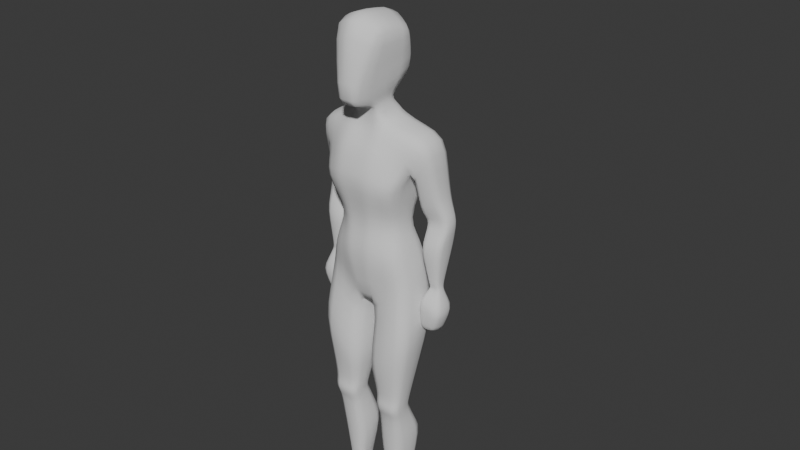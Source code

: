 # Source: man.blend  (saved by Blender 4.0.36; exported with 4.5.12 LTS)
import bpy
from mathutils import Matrix  # noqa: F401  (used for matrix-valued properties, if any)

bpy.ops.wm.read_factory_settings(use_empty=True)
scene = bpy.context.scene
scene.name = 'Scene'

# ---- collections
col_collection = bpy.data.collections.new('Collection'); scene.collection.children.link(col_collection)

# ---- world
world_world = bpy.data.worlds.new('World'); scene.world = world_world
world_world.use_nodes = True; world_world.node_tree.nodes.clear()
_N = world_world.node_tree.nodes; _L = world_world.node_tree.links
n0 = _N.new('ShaderNodeOutputWorld'); n0.name = 'World Output'; n0.location = (300, 300)
n1 = _N.new('ShaderNodeBackground'); n1.name = 'Background'; n1.location = (10, 300)
n1.inputs[0].default_value = (0.05088, 0.05088, 0.05088, 1.0)
_L.new(n1.outputs[0], n0.inputs[0])
n0.is_active_output = True
world_world.color = (0.05088, 0.05088, 0.05088)
world_world.use_sun_shadow = False
world_world.sun_shadow_jitter_overblur = 0.0

# ---- meshes
me_cube_004 = bpy.data.meshes.new('Cube.004')
me_cube_004.from_pydata([(-0.15, -0.1, 0.0), (-0.15, -0.1, 0.05), (-0.15, 0.05, 0.0), (-0.1196, 0.05, 0.13), (-0.03276, -0.1, 0.0), (-0.03276, -0.1, 0.05), (-0.05, 0.05, 0.0), (-0.08035, 0.05, 0.13), (-0.15, -0.1387, 0.0), (-0.15, -0.1387, 0.05), (-0.05, -0.1923, 0.0), (-0.05, -0.1923, 0.05), (-0.1336, -0.025, 0.0), (-0.1112, -0.025, 0.09), (-0.05736, -0.025, 0.0), (-0.0724, -0.025, 0.09), (-0.15, -0.08428, 0.5358), (-0.15, 0.01457, 0.5358), (-0.05, 0.01457, 0.5358), (-0.05, -0.08428, 0.5358), (-0.1751, -0.06233, 1.071), (-0.1751, 0.1181, 1.022), (-0.02397, 0.1316, 0.9578), (-0.02397, -0.06233, 0.9386), (-0.15, -0.06233, 1.163), (-0.15, 0.09284, 1.163), (-0.06402, 0.133, 1.137), (-0.05, -0.1081, 1.163), (-1.067e-17, 0.1282, 0.9504), (0.0, -0.06233, 0.9386), (0.0, 0.1294, 1.132), (0.0, -0.1081, 1.163), (-0.12, -0.03265, 1.282), (-0.12, 0.05223, 1.282), (-0.053, 0.07681, 1.281), (-0.05, -0.08901, 1.295), (0.0, 0.06434, 1.289), (0.0, -0.08901, 1.295), (-0.15, -0.09583, 1.43), (-0.15, 0.12, 1.464), (-0.08004, 0.1528, 1.448), (-0.07002, -0.1293, 1.448), (0.0, 0.1311, 1.464), (0.0, -0.1317, 1.461), (-0.2325, -0.01892, 1.612), (-0.2334, 0.101, 1.616), (-0.07019, 0.07463, 1.668), (-0.07019, -0.04977, 1.65), (0.0, 0.1039, 1.66), (0.0, -0.04977, 1.628), (-0.05, 0.03301, 1.725), (-0.05, -0.05051, 1.71), (0.0, 0.03301, 1.725), (0.0, -0.05051, 1.71), (-0.1064, 0.09152, 1.83), (-0.0314, -0.1599, 1.725), (0.0, 0.1415, 1.83), (0.0, -0.1599, 1.725), (-0.1064, 0.06652, 1.964), (-0.1064, -0.08487, 1.989), (0.0, 0.1165, 2.014), (0.0, -0.1349, 2.039), (0.0, -0.1031, 1.562), (-0.07904, -0.1031, 1.557), (-0.1864, -0.04121, 1.503), (-0.1389, 0.1246, 1.484), (-0.08905, 0.1408, 1.554), (0.0, 0.1248, 1.562), (-0.2741, 0.05493, 1.301), (-0.2741, 0.1188, 1.301), (-0.18, 0.1188, 1.289), (-0.18, 0.05493, 1.289), (-0.2532, 0.03633, 1.043), (-0.2532, 0.07023, 1.043), (-0.2111, 0.07023, 1.046), (-0.2111, 0.03633, 1.046), (-0.2477, 0.01162, 0.8879), (-0.2566, 0.06444, 0.8748), (-0.1951, 0.0641, 0.8636), (-0.1862, 0.01129, 0.8766), (-0.1658, 0.07757, 0.3985), (-0.03122, 0.07757, 0.3672), (-0.04613, -0.04843, 0.3153), (-0.1385, -0.04843, 0.3466), (-0.02471, 0.1053, 0.7563), (-0.02147, -0.1022, 0.7029), (-0.1991, -0.09422, 0.8428), (-0.1948, 0.09818, 0.8906), (-0.04376, -0.07451, 0.5813), (-0.1562, 0.02925, 0.6023), (-0.04376, 0.0305, 0.5948), (-0.1562, -0.07451, 0.5879), (-0.1517, 0.03042, 0.4947), (-0.1448, -0.06481, 0.4817), (-0.04889, 0.03042, 0.4947), (-0.05264, -0.06481, 0.4817), (-0.2467, 0.1199, 1.393), (-0.2467, 0.02727, 1.393), (-0.169, 0.1221, 1.336), (-0.169, 0.02279, 1.336), (-0.2629, 0.1242, 1.212), (-0.2629, 0.01425, 1.212), (-0.1771, 0.01425, 1.196), (-0.1771, 0.1242, 1.196), (-0.2484, 0.07995, 1.065), (-0.205, 0.03273, 1.069), (-0.2484, 0.03273, 1.065), (-0.205, 0.07995, 1.069), (-0.1826, -0.002831, 0.9971), (-0.1826, 0.0999, 0.9971), (-0.2792, 0.0999, 0.9647), (-0.2792, -0.002831, 0.9647)], [], [(12, 13, 3, 2), (2, 3, 7, 6), (14, 15, 5, 4), (5, 1, 9, 11), (12, 14, 4, 0), (15, 13, 1, 5), (10, 11, 9, 8), (4, 5, 11, 10), (1, 0, 8, 9), (0, 4, 10, 8), (94, 92, 17, 18), (2, 6, 14, 12), (6, 7, 15, 14), (0, 1, 13, 12), (85, 84, 22, 23), (95, 94, 18, 19), (92, 93, 16, 17), (93, 95, 19, 16), (23, 22, 28, 29), (87, 86, 20, 21), (86, 85, 23, 20), (84, 87, 21, 22), (21, 20, 24, 25), (20, 23, 27, 24), (22, 21, 25, 26), (27, 23, 29, 31), (22, 26, 30, 28), (25, 24, 32, 33), (36, 34, 40, 42), (27, 31, 37, 35), (24, 27, 35, 32), (26, 25, 33, 34), (30, 26, 34, 36), (64, 63, 47, 44), (63, 62, 49, 47), (33, 32, 38, 39), (35, 37, 43, 41), (32, 35, 41, 38), (34, 33, 39, 40), (46, 45, 44, 47), (66, 65, 45, 46), (67, 66, 46, 48), (97, 96, 69, 68), (52, 50, 54, 56), (46, 47, 51, 50), (47, 49, 53, 51), (48, 46, 50, 52), (55, 57, 61, 59), (51, 53, 57, 55), (50, 51, 55, 54), (58, 59, 61, 60), (54, 55, 59, 58), (56, 54, 58, 60), (39, 38, 64, 65), (42, 40, 66, 67), (40, 39, 65, 66), (41, 43, 62, 63), (38, 41, 63, 64), (106, 104, 73, 72), (96, 98, 70, 69), (98, 99, 71, 70), (99, 97, 68, 71), (109, 108, 79, 78), (107, 105, 75, 74), (104, 107, 74, 73), (105, 106, 72, 75), (78, 79, 76, 77), (110, 109, 78, 77), (108, 111, 76, 79), (111, 110, 77, 76), (13, 15, 82, 83), (3, 13, 83, 80), (15, 7, 81, 82), (7, 3, 80, 81), (90, 89, 87, 84), (91, 88, 85, 86), (89, 91, 86, 87), (88, 90, 84, 85), (19, 18, 90, 88), (17, 16, 91, 89), (16, 19, 88, 91), (18, 17, 89, 90), (83, 82, 95, 93), (80, 83, 93, 92), (82, 81, 94, 95), (81, 80, 92, 94), (64, 44, 97, 99), (65, 64, 99, 98), (45, 65, 98, 96), (44, 45, 96, 97), (71, 68, 101, 102), (69, 70, 103, 100), (70, 71, 102, 103), (68, 69, 100, 101), (102, 101, 106, 105), (100, 103, 107, 104), (103, 102, 105, 107), (101, 100, 104, 106), (72, 73, 110, 111), (75, 72, 111, 108), (73, 74, 109, 110), (74, 75, 108, 109)])
me_cube_004.polygons.foreach_set('use_smooth', [True] * 102)
_uv = me_cube_004.uv_layers.new(name='UVMap')
_uv.uv.foreach_set('vector', [0.375, 0.125, 0.625, 0.125, 0.625, 0.25, 0.375, 0.25, 0.375, 0.25, 0.625, 0.25, 0.625, 0.5, 0.375, 0.5, 0.375, 0.625, 0.625, 0.625, 0.625, 0.75, 0.375, 0.75, 0.625, 0.75, 0.875, 0.75, 0.875, 0.75, 0.625, 0.75, 0.125, 0.625, 0.375, 0.625, 0.375, 0.75, 0.125, 0.75, 0.625, 0.625, 0.875, 0.625, 0.875, 0.75, 0.625, 0.75, 0.375, 0.75, 0.625, 0.75, 0.625, 1.0, 0.375, 1.0, 0.375, 0.75, 0.625, 0.75, 0.625, 0.75, 0.375, 0.75, 0.625, 0.0, 0.375, 0.0, 0.375, 0.0, 0.625, 0.0, 0.125, 0.75, 0.375, 0.75, 0.375, 0.75, 0.125, 0.75, 0.625, 0.5, 0.625, 0.25, 0.625, 0.25, 0.625, 0.5, 0.125, 0.5, 0.375, 0.5, 0.375, 0.625, 0.125, 0.625, 0.375, 0.5, 0.625, 0.5, 0.625, 0.625, 0.375, 0.625, 0.375, 0.0, 0.625, 0.0, 0.625, 0.125, 0.375, 0.125, 0.625, 0.625, 0.625, 0.5, 0.625, 0.5, 0.625, 0.625, 0.625, 0.625, 0.625, 0.5, 0.625, 0.5, 0.625, 0.625, 0.625, 0.25, 0.625, 0.125, 0.625, 0.125, 0.625, 0.25, 0.875, 0.625, 0.625, 0.625, 0.625, 0.625, 0.875, 0.625, 0.625, 0.625, 0.625, 0.5, 0.625, 0.5, 0.625, 0.625, 0.625, 0.25, 0.625, 0.125, 0.625, 0.125, 0.625, 0.25, 0.875, 0.625, 0.625, 0.625, 0.625, 0.625, 0.875, 0.625, 0.625, 0.5, 0.625, 0.25, 0.625, 0.25, 0.625, 0.5, 0.625, 0.25, 0.625, 0.125, 0.625, 0.125, 0.625, 0.25, 0.875, 0.625, 0.625, 0.625, 0.625, 0.625, 0.875, 0.625, 0.625, 0.5, 0.625, 0.25, 0.625, 0.25, 0.625, 0.5, 0.625, 0.625, 0.625, 0.625, 0.625, 0.625, 0.625, 0.625, 0.625, 0.5, 0.625, 0.5, 0.625, 0.5, 0.625, 0.5, 0.625, 0.25, 0.625, 0.125, 0.625, 0.125, 0.625, 0.25, 0.625, 0.5, 0.625, 0.5, 0.625, 0.5, 0.625, 0.5, 0.625, 0.625, 0.625, 0.625, 0.625, 0.625, 0.625, 0.625, 0.875, 0.625, 0.625, 0.625, 0.625, 0.625, 0.875, 0.625, 0.625, 0.5, 0.625, 0.25, 0.625, 0.25, 0.625, 0.5, 0.625, 0.5, 0.625, 0.5, 0.625, 0.5, 0.625, 0.5, 0.875, 0.625, 0.625, 0.625, 0.625, 0.625, 0.875, 0.625, 0.625, 0.625, 0.625, 0.625, 0.625, 0.625, 0.625, 0.625, 0.625, 0.25, 0.625, 0.125, 0.625, 0.125, 0.625, 0.25, 0.625, 0.625, 0.625, 0.625, 0.625, 0.625, 0.625, 0.625, 0.875, 0.625, 0.625, 0.625, 0.625, 0.625, 0.875, 0.625, 0.625, 0.5, 0.625, 0.25, 0.625, 0.25, 0.625, 0.5, 0.625, 0.5, 0.875, 0.5, 0.875, 0.625, 0.625, 0.625, 0.625, 0.5, 0.625, 0.25, 0.625, 0.25, 0.625, 0.5, 0.625, 0.5, 0.625, 0.5, 0.625, 0.5, 0.625, 0.5, 0.875, 0.625, 0.875, 0.5, 0.875, 0.5, 0.875, 0.625, 0.625, 0.5, 0.625, 0.5, 0.625, 0.5, 0.625, 0.5, 0.625, 0.5, 0.625, 0.625, 0.625, 0.625, 0.625, 0.5, 0.625, 0.625, 0.625, 0.625, 0.625, 0.625, 0.625, 0.625, 0.625, 0.5, 0.625, 0.5, 0.625, 0.5, 0.625, 0.5, 0.625, 0.625, 0.625, 0.625, 0.625, 0.625, 0.625, 0.625, 0.625, 0.625, 0.625, 0.625, 0.625, 0.625, 0.625, 0.625, 0.625, 0.5, 0.625, 0.625, 0.625, 0.625, 0.625, 0.5, 0.625, 0.5, 0.625, 0.625, 0.625, 0.625, 0.625, 0.5, 0.625, 0.5, 0.625, 0.625, 0.625, 0.625, 0.625, 0.5, 0.625, 0.5, 0.625, 0.5, 0.625, 0.5, 0.625, 0.5, 0.625, 0.25, 0.625, 0.125, 0.625, 0.125, 0.625, 0.25, 0.625, 0.5, 0.625, 0.5, 0.625, 0.5, 0.625, 0.5, 0.625, 0.5, 0.625, 0.25, 0.625, 0.25, 0.625, 0.5, 0.625, 0.625, 0.625, 0.625, 0.625, 0.625, 0.625, 0.625, 0.875, 0.625, 0.625, 0.625, 0.625, 0.625, 0.875, 0.625, 0.875, 0.625, 0.875, 0.5, 0.875, 0.5, 0.875, 0.625, 0.625, 0.25, 0.625, 0.25, 0.625, 0.25, 0.625, 0.25, 0.625, 0.25, 0.625, 0.125, 0.625, 0.125, 0.625, 0.25, 0.875, 0.625, 0.875, 0.625, 0.875, 0.625, 0.875, 0.625, 0.625, 0.25, 0.625, 0.125, 0.625, 0.125, 0.625, 0.25, 0.625, 0.25, 0.625, 0.125, 0.625, 0.125, 0.625, 0.25, 0.625, 0.25, 0.625, 0.25, 0.625, 0.25, 0.625, 0.25, 0.875, 0.625, 0.875, 0.625, 0.875, 0.625, 0.875, 0.625, 0.625, 0.25, 0.625, 0.125, 0.625, 0.125, 0.625, 0.25, 0.625, 0.25, 0.625, 0.25, 0.625, 0.25, 0.625, 0.25, 0.875, 0.625, 0.875, 0.625, 0.875, 0.625, 0.875, 0.625, 0.875, 0.625, 0.875, 0.5, 0.875, 0.5, 0.875, 0.625, 0.875, 0.625, 0.625, 0.625, 0.625, 0.625, 0.875, 0.625, 0.625, 0.25, 0.625, 0.125, 0.625, 0.125, 0.625, 0.25, 0.625, 0.625, 0.625, 0.5, 0.625, 0.5, 0.625, 0.625, 0.625, 0.5, 0.625, 0.25, 0.625, 0.25, 0.625, 0.5, 0.625, 0.5, 0.625, 0.25, 0.625, 0.25, 0.625, 0.5, 0.875, 0.625, 0.625, 0.625, 0.625, 0.625, 0.875, 0.625, 0.625, 0.25, 0.625, 0.125, 0.625, 0.125, 0.625, 0.25, 0.625, 0.625, 0.625, 0.5, 0.625, 0.5, 0.625, 0.625, 0.625, 0.625, 0.625, 0.5, 0.625, 0.5, 0.625, 0.625, 0.625, 0.25, 0.625, 0.125, 0.625, 0.125, 0.625, 0.25, 0.875, 0.625, 0.625, 0.625, 0.625, 0.625, 0.875, 0.625, 0.625, 0.5, 0.625, 0.25, 0.625, 0.25, 0.625, 0.5, 0.875, 0.625, 0.625, 0.625, 0.625, 0.625, 0.875, 0.625, 0.625, 0.25, 0.625, 0.125, 0.625, 0.125, 0.625, 0.25, 0.625, 0.625, 0.625, 0.5, 0.625, 0.5, 0.625, 0.625, 0.625, 0.5, 0.625, 0.25, 0.625, 0.25, 0.625, 0.5, 0.875, 0.625, 0.875, 0.625, 0.875, 0.625, 0.875, 0.625, 0.625, 0.25, 0.625, 0.125, 0.625, 0.125, 0.625, 0.25, 0.625, 0.25, 0.625, 0.25, 0.625, 0.25, 0.625, 0.25, 0.875, 0.625, 0.875, 0.5, 0.875, 0.5, 0.875, 0.625, 0.875, 0.625, 0.875, 0.625, 0.875, 0.625, 0.875, 0.625, 0.625, 0.25, 0.625, 0.25, 0.625, 0.25, 0.625, 0.25, 0.625, 0.25, 0.625, 0.125, 0.625, 0.125, 0.625, 0.25, 0.875, 0.625, 0.875, 0.5, 0.875, 0.5, 0.875, 0.625, 0.875, 0.625, 0.875, 0.625, 0.875, 0.625, 0.875, 0.625, 0.625, 0.25, 0.625, 0.25, 0.625, 0.25, 0.625, 0.25, 0.625, 0.25, 0.625, 0.125, 0.625, 0.125, 0.625, 0.25, 0.875, 0.625, 0.875, 0.5, 0.875, 0.5, 0.875, 0.625, 0.875, 0.625, 0.875, 0.5, 0.875, 0.5, 0.875, 0.625, 0.875, 0.625, 0.875, 0.625, 0.875, 0.625, 0.875, 0.625, 0.625, 0.25, 0.625, 0.25, 0.625, 0.25, 0.625, 0.25, 0.625, 0.25, 0.625, 0.125, 0.625, 0.125, 0.625, 0.25])
me_cube_004.update()
arm_metarig_011 = bpy.data.armatures.new('metarig.011')  # bones are not reproduced

# ---- objects
ob_body_unmirored = bpy.data.objects.new('body-unmirored', me_cube_004)
ob_metarig = bpy.data.objects.new('metarig', arm_metarig_011)

# ---- transforms, parenting, visibility, modifiers, constraints
ob_body_unmirored.parent = ob_metarig
ob_body_unmirored.location = (0.0, 0.0, 0.0)
_vg = ob_body_unmirored.vertex_groups.new(name='DEF-spine')
for _i, _w in zip([21, 22, 25, 26, 28, 29, 30, 34, 36], [0.05175, 0.3373, 0.1441, 0.6368, 0.6339, 0.06506, 0.7385, 0.06326, 0.06854]): _vg.add([_i], _w, 'REPLACE')
_vg = ob_body_unmirored.vertex_groups.new(name='DEF-spine.001')
for _i, _w in zip([25, 26, 27, 29, 30, 31, 32, 33, 34, 35, 36, 37, 40, 42], [0.06939, 0.05717, 0.14, 0.02954, 0.04211, 0.4546, 0.389, 0.6119, 0.588, 0.1174, 0.3152, 0.09382, 0.04181, 0.04645]): _vg.add([_i], _w, 'REPLACE')
_vg = ob_body_unmirored.vertex_groups.new(name='DEF-spine.002')
for _i, _w in zip([26, 27, 30, 31, 32, 33, 34, 35, 36, 37, 40, 41, 42, 43, 62, 63, 66, 67], [0.02595, 0.0532, 0.03572, 0.0624, 0.4138, 0.1384, 0.199, 0.6915, 0.493, 0.7185, 0.1122, 0.1578, 0.4071, 0.3847, 0.06803, 0.03031, 0.03611, 0.06843]): _vg.add([_i], _w, 'REPLACE')
_vg = ob_body_unmirored.vertex_groups.new(name='DEF-spine.003')
for _i, _w in zip([40, 42, 46, 48, 50, 52, 56, 66, 67], [0.03925, 0.08985, 0.6196, 0.6558, 0.08755, 0.1462, 0.03135, 0.2069, 0.5324]): _vg.add([_i], _w, 'REPLACE')
_vg = ob_body_unmirored.vertex_groups.new(name='DEF-spine.004')
for _i, _w in zip([46, 47, 48, 49, 50, 51, 52, 53, 54, 55, 56, 57, 58, 62, 67], [0.1104, 0.04324, 0.1573, 0.1151, 0.7542, 0.8024, 0.6678, 0.781, 0.1482, 0.0967, 0.1725, 0.1072, 0.02552, 0.02817, 0.04265]): _vg.add([_i], _w, 'REPLACE')
_vg = ob_body_unmirored.vertex_groups.new(name='DEF-spine.005')
_vg = ob_body_unmirored.vertex_groups.new(name='DEF-spine.006')
for _i, _w in zip([48, 50, 51, 52, 53, 54, 55, 56, 57, 58, 59, 60, 61], [0.01339, 0.1096, 0.08319, 0.1401, 0.08612, 0.8219, 0.8883, 0.7841, 0.875, 0.9691, 0.9845, 0.9706, 0.989]): _vg.add([_i], _w, 'REPLACE')
_vg = ob_body_unmirored.vertex_groups.new(name='DEF-pelvis.L')
for _i, _w in zip([21, 22, 26, 28, 30], [0.02311, 0.2861, 0.00285, 0.1179, 0.001206]): _vg.add([_i], _w, 'REPLACE')
_vg = ob_body_unmirored.vertex_groups.new(name='DEF-pelvis.R')
for _i, _w in zip([20, 21, 22, 23, 24, 25, 26, 27, 28, 29, 30, 31, 32, 33, 34, 35, 36, 37], [0.05245, 0.07532, 0.2942, 0.1001, 0.9703, 0.6588, 0.2091, 0.7508, 0.1736, 0.5223, 0.124, 0.4214, 0.09747, 0.09187, 0.0385, 0.08047, 0.008866, 0.07024]): _vg.add([_i], _w, 'REPLACE')
_vg = ob_body_unmirored.vertex_groups.new(name='DEF-thigh.L')
_vg = ob_body_unmirored.vertex_groups.new(name='DEF-thigh.L.001')
_vg = ob_body_unmirored.vertex_groups.new(name='DEF-shin.L')
_vg = ob_body_unmirored.vertex_groups.new(name='DEF-shin.L.001')
_vg = ob_body_unmirored.vertex_groups.new(name='DEF-foot.L')
_vg = ob_body_unmirored.vertex_groups.new(name='DEF-toe.L')
_vg = ob_body_unmirored.vertex_groups.new(name='DEF-thigh.R')
for _i, _w in zip([20, 21, 22, 23, 25, 26, 27, 28, 29, 31, 84, 85, 86, 87], [0.9212, 0.8231, 0.0659, 0.8133, 0.09262, 0.03288, 0.04106, 0.05243, 0.3423, 0.04232, 0.1051, 0.03051, 0.07451, 0.7612]): _vg.add([_i], _w, 'REPLACE')
_vg = ob_body_unmirored.vertex_groups.new(name='DEF-thigh.R.001')
for _i, _w in zip([16, 17, 18, 19, 23, 84, 85, 86, 87, 88, 89, 90, 91, 92, 94], [0.5236, 0.8658, 0.8726, 0.5253, 0.04043, 0.8547, 0.9703, 0.9218, 0.2249, 0.973, 0.9709, 0.9894, 0.9655, 0.0807, 0.07297]): _vg.add([_i], _w, 'REPLACE')
_vg = ob_body_unmirored.vertex_groups.new(name='DEF-shin.R')
for _i, _w in zip([16, 17, 18, 19, 80, 81, 82, 83, 88, 91, 92, 93, 94, 95], [0.4761, 0.1328, 0.127, 0.4753, 0.9844, 0.9846, 0.9865, 0.9892, 0.0341, 0.03102, 0.9187, 0.9826, 0.9265, 0.9823]): _vg.add([_i], _w, 'REPLACE')
_vg = ob_body_unmirored.vertex_groups.new(name='DEF-shin.R.001')
for _i, _w in zip([1, 2, 3, 6, 7, 12, 13, 15, 81], [0.05878, 0.1029, 0.9526, 0.07795, 0.9135, 0.05385, 0.7837, 0.223, 0.03234]): _vg.add([_i], _w, 'REPLACE')
_vg = ob_body_unmirored.vertex_groups.new(name='DEF-foot.R')
for _i, _w in zip([0, 1, 2, 3, 4, 5, 6, 7, 8, 9, 10, 11, 12, 13, 14, 15], [0.1661, 0.7031, 0.8773, 0.004321, 0.1938, 0.7746, 0.9059, 0.06465, 0.03932, 0.1234, 0.05404, 0.09219, 0.8811, 0.2126, 0.916, 0.7661]): _vg.add([_i], _w, 'REPLACE')
_vg = ob_body_unmirored.vertex_groups.new(name='DEF-toe.R')
for _i, _w in zip([0, 1, 4, 5, 8, 9, 10, 11, 12, 14], [0.8427, 0.2376, 0.8031, 0.2093, 0.955, 0.8683, 0.9446, 0.9053, 0.07302, 0.06136]): _vg.add([_i], _w, 'REPLACE')
_vg = ob_body_unmirored.vertex_groups.new(name='DEF-shoulder.L')
_vg = ob_body_unmirored.vertex_groups.new(name='DEF-upper_arm.L')
_vg = ob_body_unmirored.vertex_groups.new(name='DEF-upper_arm.L.001')
_vg = ob_body_unmirored.vertex_groups.new(name='DEF-forearm.L')
_vg = ob_body_unmirored.vertex_groups.new(name='DEF-forearm.L.001')
_vg = ob_body_unmirored.vertex_groups.new(name='DEF-hand.L')
_vg = ob_body_unmirored.vertex_groups.new(name='DEF-shoulder.R')
for _i, _w in zip([41, 43, 44, 46, 47, 48, 49, 50, 51, 53, 62, 63, 64], [0.1168, 0.1903, 0.01203, 0.1035, 0.8927, 0.0192, 0.829, 0.006409, 0.1042, 0.1249, 0.7713, 0.7392, 0.06036]): _vg.add([_i], _w, 'REPLACE')
_vg = ob_body_unmirored.vertex_groups.new(name='DEF-upper_arm.R')
for _i, _w in zip([39, 40, 44, 45, 46, 47, 48, 63, 64, 65, 66, 67, 97], [0.04094, 0.02844, 0.8819, 0.9222, 0.08063, 0.02514, 0.03653, 0.02806, 0.2132, 0.7109, 0.1574, 0.06623, 0.02527]): _vg.add([_i], _w, 'REPLACE')
_vg = ob_body_unmirored.vertex_groups.new(name='DEF-upper_arm.R.001')
for _i, _w in zip([44, 45, 64, 65, 68, 69, 70, 71, 96, 97, 98, 99, 101], [0.02611, 0.0277, 0.04401, 0.06306, 0.8188, 0.4997, 0.09506, 0.1402, 0.9668, 0.9654, 0.9311, 0.9256, 0.02773]): _vg.add([_i], _w, 'REPLACE')
_vg = ob_body_unmirored.vertex_groups.new(name='DEF-forearm.R')
for _i, _w in zip([68, 69, 70, 71, 98, 99, 100, 101, 102, 103], [0.1785, 0.5001, 0.9026, 0.8559, 0.04366, 0.03496, 0.9623, 0.9543, 0.9679, 0.9756]): _vg.add([_i], _w, 'REPLACE')
_vg = ob_body_unmirored.vertex_groups.new(name='DEF-forearm.R.001')
for _i, _w in zip([73, 74, 75, 104, 105, 106, 107], [0.04186, 0.04674, 0.02811, 0.9643, 0.9614, 0.972, 0.9544]): _vg.add([_i], _w, 'REPLACE')
_vg = ob_body_unmirored.vertex_groups.new(name='DEF-hand.R')
for _i, _w in zip([72, 73, 74, 75, 76, 77, 78, 79, 105, 107, 108, 109, 110, 111], [0.9771, 0.9576, 0.9524, 0.9716, 0.9995, 0.9992, 0.9993, 0.9995, 0.00432, 0.003394, 0.9985, 0.996, 0.9959, 0.9982]): _vg.add([_i], _w, 'REPLACE')
_vg = ob_body_unmirored.vertex_groups.new(name='DEF-breast.L')
_vg = ob_body_unmirored.vertex_groups.new(name='DEF-breast.R')
for _i, _w in zip([32, 33, 34, 35, 36, 37, 38, 39, 40, 41, 42, 43, 44, 46, 48, 62, 63, 64, 65, 66, 67], [0.09044, 0.1179, 0.08752, 0.08869, 0.07377, 0.08453, 0.93, 0.9155, 0.7596, 0.6975, 0.4041, 0.3881, 0.05598, 0.05764, 0.06487, 0.1095, 0.1769, 0.6677, 0.1913, 0.534, 0.2511]): _vg.add([_i], _w, 'REPLACE')
_vg = ob_body_unmirored.vertex_groups.new(name='spine')
for _i, _w in zip([21, 22, 23, 24, 25, 26, 27, 28, 29, 30, 31, 34, 36, 84], [0.1121, 0.7958, 0.1099, 0.03845, 0.1745, 0.6878, 0.0478, 0.838, 0.4589, 0.7867, 0.06635, 0.0612, 0.0512, 0.03394]): _vg.add([_i], _w, 'REPLACE')
_vg = ob_body_unmirored.vertex_groups.new(name='spine.001')
for _i, _w in zip([24, 25, 26, 27, 29, 30, 31, 32, 33, 34, 35, 36, 37, 38, 39, 40, 41, 42, 43], [0.2065, 0.1203, 0.08077, 0.6233, 0.07242, 0.06455, 0.6382, 0.422, 0.6533, 0.6729, 0.1647, 0.5327, 0.1328, 0.07688, 0.1029, 0.09742, 0.01641, 0.09175, 0.00786]): _vg.add([_i], _w, 'REPLACE')
_vg = ob_body_unmirored.vertex_groups.new(name='spine.002')
for _i, _w in zip([24, 25, 26, 27, 30, 31, 32, 33, 34, 35, 36, 37, 38, 39, 40, 41, 42, 43, 48, 62, 63, 64, 65, 66, 67], [0.08054, 0.01659, 0.002591, 0.1001, 0.00992, 0.1117, 0.4706, 0.1671, 0.182, 0.7613, 0.3652, 0.787, 0.6083, 0.2316, 0.5289, 0.7189, 0.601, 0.6938, 0.005366, 0.1378, 0.1203, 0.104, 0.04104, 0.1133, 0.1248]): _vg.add([_i], _w, 'REPLACE')
_vg = ob_body_unmirored.vertex_groups.new(name='spine.003')
for _i, _w in zip([33, 34, 38, 39, 40, 42, 46, 48, 50, 52, 56, 65, 66, 67], [0.02657, 0.003233, 0.04452, 0.3821, 0.2252, 0.2002, 0.4247, 0.6121, 0.065, 0.1308, 0.004213, 0.09196, 0.5684, 0.655]): _vg.add([_i], _w, 'REPLACE')
_vg = ob_body_unmirored.vertex_groups.new(name='spine.004')
for _i, _w in zip([46, 47, 48, 49, 50, 51, 52, 53, 54, 55, 56, 57, 66, 67], [0.4119, 0.02536, 0.2575, 0.06786, 0.7381, 0.4689, 0.6756, 0.4426, 0.1422, 0.06161, 0.1707, 0.06349, 0.07683, 0.08858]): _vg.add([_i], _w, 'REPLACE')
_vg = ob_body_unmirored.vertex_groups.new(name='spine.005')
for _i, _w in zip([49, 50, 51, 52, 53, 55, 57], [0.06294, 0.06469, 0.4179, 0.004885, 0.4315, 0.0398, 0.05587]): _vg.add([_i], _w, 'REPLACE')
_vg = ob_body_unmirored.vertex_groups.new(name='spine.006')
for _i, _w in zip([48, 50, 51, 52, 53, 54, 55, 56, 57, 58, 59, 60, 61], [0.01124, 0.1038, 0.04661, 0.1386, 0.04839, 0.8206, 0.8845, 0.7833, 0.8702, 0.9688, 0.9841, 0.9704, 0.9886]): _vg.add([_i], _w, 'REPLACE')
_vg = ob_body_unmirored.vertex_groups.new(name='shoulder.L')
_vg = ob_body_unmirored.vertex_groups.new(name='upper_arm.L')
_vg = ob_body_unmirored.vertex_groups.new(name='forearm.L')
_vg = ob_body_unmirored.vertex_groups.new(name='hand.L')
_vg = ob_body_unmirored.vertex_groups.new(name='shoulder.R')
for _i, _w in zip([37, 38, 41, 43, 44, 46, 47, 48, 49, 51, 53, 62, 63, 64], [0.008913, 0.06471, 0.1558, 0.2117, 0.01377, 0.07281, 0.8897, 0.0002135, 0.8221, 0.05977, 0.07274, 0.7746, 0.7455, 0.07347]): _vg.add([_i], _w, 'REPLACE')
_vg = ob_body_unmirored.vertex_groups.new(name='upper_arm.R')
for _i, _w in zip([33, 38, 39, 40, 41, 42, 43, 44, 45, 46, 47, 48, 62, 63, 64, 65, 66, 67, 68, 69, 70, 71, 96, 97, 98, 99, 101], [0.005857, 0.1863, 0.2465, 0.1097, 0.06588, 0.06683, 0.03376, 0.9476, 0.956, 0.06226, 0.005239, 0.0217, 0.03162, 0.1013, 0.7761, 0.825, 0.1983, 0.08668, 0.8204, 0.4996, 0.09612, 0.1421, 0.9808, 0.9912, 0.9517, 0.9568, 0.00559]): _vg.add([_i], _w, 'REPLACE')
_vg = ob_body_unmirored.vertex_groups.new(name='forearm.R')
for _i, _w in zip([68, 69, 70, 71, 73, 74, 75, 98, 99, 100, 101, 102, 103, 104, 105, 106, 107], [0.1794, 0.5004, 0.9036, 0.8574, 0.03486, 0.04519, 0.006843, 0.0378, 0.02053, 0.975, 0.9718, 0.9916, 0.9943, 0.9785, 0.9727, 0.98, 0.9732]): _vg.add([_i], _w, 'REPLACE')
_vg = ob_body_unmirored.vertex_groups.new(name='hand.R')
for _i, _w in zip([72, 73, 74, 75, 76, 77, 78, 79, 105, 107, 108, 109, 110, 111], [0.9771, 0.9576, 0.9524, 0.9716, 0.9995, 0.9992, 0.9993, 0.9995, 0.00432, 0.003394, 0.9985, 0.996, 0.9959, 0.9982]): _vg.add([_i], _w, 'REPLACE')
_vg = ob_body_unmirored.vertex_groups.new(name='thigh.L')
_vg = ob_body_unmirored.vertex_groups.new(name='shin.L')
_vg = ob_body_unmirored.vertex_groups.new(name='foot.L')
_vg = ob_body_unmirored.vertex_groups.new(name='toe.L')
_vg = ob_body_unmirored.vertex_groups.new(name='thigh.R')
for _i, _w in zip([16, 17, 18, 19, 20, 21, 22, 23, 24, 25, 26, 27, 28, 29, 30, 31, 32, 33, 34, 35, 37, 84, 85, 86, 87, 88, 89, 90, 91, 92, 93, 94, 95], [0.5246, 0.8674, 0.8732, 0.5254, 0.9646, 0.8773, 0.1967, 0.8737, 0.6617, 0.6624, 0.2, 0.2221, 0.1371, 0.4553, 0.1149, 0.1776, 0.06519, 0.08527, 0.02788, 0.01488, 0.007989, 0.9578, 1.0, 0.997, 0.989, 0.9665, 0.9909, 0.9921, 0.969, 0.08273, 0.01415, 0.07482, 0.01551]): _vg.add([_i], _w, 'REPLACE')
_vg = ob_body_unmirored.vertex_groups.new(name='shin.R')
for _i, _w in zip([1, 2, 3, 6, 7, 12, 13, 15, 16, 17, 18, 19, 80, 81, 82, 83, 88, 91, 92, 93, 94, 95], [0.05913, 0.1049, 0.9734, 0.07959, 0.9348, 0.04157, 0.7882, 0.2275, 0.4754, 0.1326, 0.1268, 0.4746, 0.9994, 1.0, 0.9917, 0.9988, 0.0181, 0.01194, 0.9175, 0.9679, 0.926, 0.9672]): _vg.add([_i], _w, 'REPLACE')
_vg = ob_body_unmirored.vertex_groups.new(name='foot.R')
for _i, _w in zip([0, 1, 2, 3, 4, 5, 6, 7, 8, 9, 10, 11, 12, 13, 14, 15], [0.1661, 0.7032, 0.8774, 0.004545, 0.1938, 0.7746, 0.906, 0.06468, 0.03932, 0.1234, 0.05404, 0.0922, 0.8812, 0.2143, 0.916, 0.7664]): _vg.add([_i], _w, 'REPLACE')
_vg = ob_body_unmirored.vertex_groups.new(name='toe.R')
for _i, _w in zip([0, 1, 4, 5, 8, 9, 10, 11, 12, 14], [0.8427, 0.2376, 0.8031, 0.2093, 0.955, 0.8683, 0.9446, 0.9053, 0.07302, 0.06136]): _vg.add([_i], _w, 'REPLACE')
_m = ob_body_unmirored.modifiers.new('Mirror', 'MIRROR')
_m = ob_body_unmirored.modifiers.new('Subdivision', 'SUBSURF')
_m.subdivision_type = 'SIMPLE'
_m.render_levels = 1
_m = ob_body_unmirored.modifiers.new('Subdivision.001', 'SUBSURF')
_m.render_levels = 1
_m = ob_body_unmirored.modifiers.new('Armature', 'ARMATURE')
_m.object = ob_metarig
_m.use_deform_preserve_volume = True
ob_metarig.location = (0.0, 0.0, 0.0)

# ---- collection membership
col_collection.objects.link(ob_body_unmirored)
col_collection.objects.link(ob_metarig)

# ---- scene / render settings (as saved in the file)
scene.frame_start = 0; scene.frame_end = 80; scene.frame_set(40)
scene.render.engine = 'BLENDER_EEVEE_NEXT'
scene.cycles.sampling_pattern = 'TABULATED_SOBOL'
bpy.context.view_layer.update()

# ---- added for rendering (the .blend has no active camera and no usable light): camera, sun
cam_auto = bpy.data.cameras.new('AutoCamera')
cam_auto.lens = 50.0
cam_auto.sensor_width = 36.0
cam_auto.clip_end = 1000.0
ob_auto_camera = bpy.data.objects.new('AutoCamera', cam_auto)
scene.collection.objects.link(ob_auto_camera)
ob_auto_camera.location = (2.28852, -2.61743, 3.01847)
ob_auto_camera.rotation_euler = (1.09748, -7.21219e-08, 0.694738)
scene.camera = ob_auto_camera
light_auto_sun = bpy.data.lights.new('AutoSun', 'SUN')
light_auto_sun.energy = 3.0
light_auto_sun.angle = 0.0523599
ob_auto_sun = bpy.data.objects.new('AutoSun', light_auto_sun)
scene.collection.objects.link(ob_auto_sun)
ob_auto_sun.rotation_euler = (0.872665, 0.174533, 0.523599)
bpy.context.view_layer.update()

